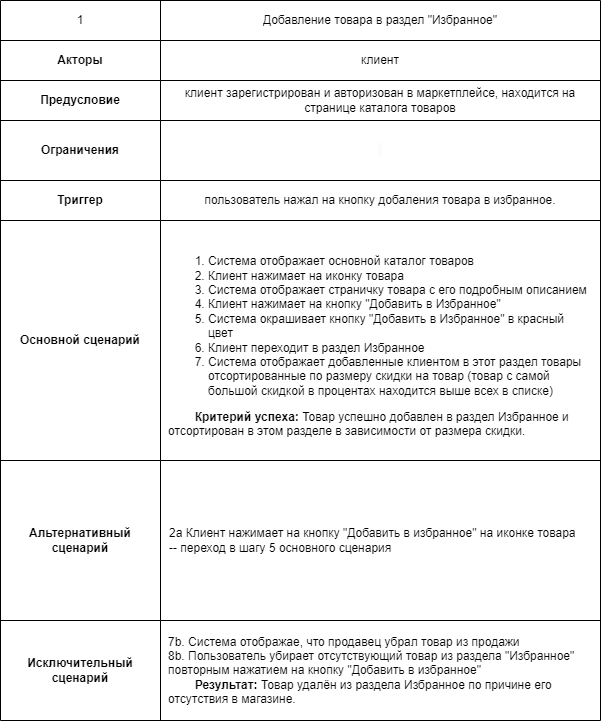

The diagram above was exported from draw.io. Its source (the exported page's mxGraphModel, read from the mxfile embedded in the PNG):
<mxGraphModel dx="1460" dy="857" grid="1" gridSize="10" guides="1" tooltips="1" connect="1" arrows="1" fold="1" page="1" pageScale="1" pageWidth="1169" pageHeight="827" math="0" shadow="0">
  <root>
    <mxCell id="0" />
    <mxCell id="1" parent="0" />
    <mxCell id="nJ9dh3jUjKxgTi1-LkrP-1" value="" style="shape=table;startSize=0;container=1;collapsible=0;childLayout=tableLayout;" vertex="1" parent="1">
      <mxGeometry x="741" y="40" width="600" height="720" as="geometry" />
    </mxCell>
    <mxCell id="nJ9dh3jUjKxgTi1-LkrP-2" value="" style="shape=tableRow;horizontal=0;startSize=0;swimlaneHead=0;swimlaneBody=0;strokeColor=inherit;top=0;left=0;bottom=0;right=0;collapsible=0;dropTarget=0;fillColor=none;points=[[0,0.5],[1,0.5]];portConstraint=eastwest;" vertex="1" parent="nJ9dh3jUjKxgTi1-LkrP-1">
      <mxGeometry width="600" height="40" as="geometry" />
    </mxCell>
    <mxCell id="nJ9dh3jUjKxgTi1-LkrP-3" value="1" style="shape=partialRectangle;html=1;whiteSpace=wrap;connectable=0;strokeColor=inherit;overflow=hidden;fillColor=none;top=0;left=0;bottom=0;right=0;pointerEvents=1;" vertex="1" parent="nJ9dh3jUjKxgTi1-LkrP-2">
      <mxGeometry width="160" height="40" as="geometry">
        <mxRectangle width="160" height="40" as="alternateBounds" />
      </mxGeometry>
    </mxCell>
    <mxCell id="nJ9dh3jUjKxgTi1-LkrP-4" value="Добавление товара в раздел &quot;Избранное&quot;" style="shape=partialRectangle;html=1;whiteSpace=wrap;connectable=0;strokeColor=inherit;overflow=hidden;fillColor=none;top=0;left=0;bottom=0;right=0;pointerEvents=1;spacingLeft=7;spacingRight=7;" vertex="1" parent="nJ9dh3jUjKxgTi1-LkrP-2">
      <mxGeometry x="160" width="440" height="40" as="geometry">
        <mxRectangle width="440" height="40" as="alternateBounds" />
      </mxGeometry>
    </mxCell>
    <mxCell id="nJ9dh3jUjKxgTi1-LkrP-5" value="" style="shape=tableRow;horizontal=0;startSize=0;swimlaneHead=0;swimlaneBody=0;strokeColor=inherit;top=0;left=0;bottom=0;right=0;collapsible=0;dropTarget=0;fillColor=none;points=[[0,0.5],[1,0.5]];portConstraint=eastwest;" vertex="1" parent="nJ9dh3jUjKxgTi1-LkrP-1">
      <mxGeometry y="40" width="600" height="40" as="geometry" />
    </mxCell>
    <mxCell id="nJ9dh3jUjKxgTi1-LkrP-6" value="&lt;b&gt;Акторы&lt;/b&gt;" style="shape=partialRectangle;html=1;whiteSpace=wrap;connectable=0;strokeColor=inherit;overflow=hidden;fillColor=none;top=0;left=0;bottom=0;right=0;pointerEvents=1;" vertex="1" parent="nJ9dh3jUjKxgTi1-LkrP-5">
      <mxGeometry width="160" height="40" as="geometry">
        <mxRectangle width="160" height="40" as="alternateBounds" />
      </mxGeometry>
    </mxCell>
    <mxCell id="nJ9dh3jUjKxgTi1-LkrP-7" value="клиент" style="shape=partialRectangle;html=1;whiteSpace=wrap;connectable=0;strokeColor=inherit;overflow=hidden;fillColor=none;top=0;left=0;bottom=0;right=0;pointerEvents=1;spacingLeft=7;spacingRight=7;" vertex="1" parent="nJ9dh3jUjKxgTi1-LkrP-5">
      <mxGeometry x="160" width="440" height="40" as="geometry">
        <mxRectangle width="440" height="40" as="alternateBounds" />
      </mxGeometry>
    </mxCell>
    <mxCell id="nJ9dh3jUjKxgTi1-LkrP-8" value="" style="shape=tableRow;horizontal=0;startSize=0;swimlaneHead=0;swimlaneBody=0;strokeColor=inherit;top=0;left=0;bottom=0;right=0;collapsible=0;dropTarget=0;fillColor=none;points=[[0,0.5],[1,0.5]];portConstraint=eastwest;" vertex="1" parent="nJ9dh3jUjKxgTi1-LkrP-1">
      <mxGeometry y="80" width="600" height="40" as="geometry" />
    </mxCell>
    <mxCell id="nJ9dh3jUjKxgTi1-LkrP-9" value="&lt;b&gt;Предусловие&lt;/b&gt;" style="shape=partialRectangle;html=1;whiteSpace=wrap;connectable=0;strokeColor=inherit;overflow=hidden;fillColor=none;top=0;left=0;bottom=0;right=0;pointerEvents=1;" vertex="1" parent="nJ9dh3jUjKxgTi1-LkrP-8">
      <mxGeometry width="160" height="40" as="geometry">
        <mxRectangle width="160" height="40" as="alternateBounds" />
      </mxGeometry>
    </mxCell>
    <mxCell id="nJ9dh3jUjKxgTi1-LkrP-10" value="клиент зарегистрирован и авторизован в маркетплейсе, находится на странице каталога товаров" style="shape=partialRectangle;html=1;whiteSpace=wrap;connectable=0;strokeColor=inherit;overflow=hidden;fillColor=none;top=0;left=0;bottom=0;right=0;pointerEvents=1;spacingLeft=7;spacingRight=7;" vertex="1" parent="nJ9dh3jUjKxgTi1-LkrP-8">
      <mxGeometry x="160" width="440" height="40" as="geometry">
        <mxRectangle width="440" height="40" as="alternateBounds" />
      </mxGeometry>
    </mxCell>
    <mxCell id="nJ9dh3jUjKxgTi1-LkrP-11" value="" style="shape=tableRow;horizontal=0;startSize=0;swimlaneHead=0;swimlaneBody=0;strokeColor=inherit;top=0;left=0;bottom=0;right=0;collapsible=0;dropTarget=0;fillColor=none;points=[[0,0.5],[1,0.5]];portConstraint=eastwest;" vertex="1" parent="nJ9dh3jUjKxgTi1-LkrP-1">
      <mxGeometry y="120" width="600" height="60" as="geometry" />
    </mxCell>
    <mxCell id="nJ9dh3jUjKxgTi1-LkrP-12" value="&lt;b&gt;Ограничения&lt;/b&gt;" style="shape=partialRectangle;html=1;whiteSpace=wrap;connectable=0;strokeColor=inherit;overflow=hidden;fillColor=none;top=0;left=0;bottom=0;right=0;pointerEvents=1;" vertex="1" parent="nJ9dh3jUjKxgTi1-LkrP-11">
      <mxGeometry width="160" height="60" as="geometry">
        <mxRectangle width="160" height="60" as="alternateBounds" />
      </mxGeometry>
    </mxCell>
    <mxCell id="nJ9dh3jUjKxgTi1-LkrP-13" value="&lt;br&gt;&lt;span style=&quot;color: rgb(0, 0, 0); font-family: Helvetica; font-size: 12px; font-style: normal; font-variant-ligatures: normal; font-variant-caps: normal; font-weight: 400; letter-spacing: normal; orphans: 2; text-align: center; text-indent: 0px; text-transform: none; widows: 2; word-spacing: 0px; -webkit-text-stroke-width: 0px; white-space: normal; background-color: rgb(251, 251, 251); text-decoration-thickness: initial; text-decoration-style: initial; text-decoration-color: initial; display: inline !important; float: none;&quot;&gt;&amp;nbsp;&lt;/span&gt;&lt;div&gt;&lt;br/&gt;&lt;/div&gt;" style="shape=partialRectangle;html=1;whiteSpace=wrap;connectable=0;strokeColor=inherit;overflow=hidden;fillColor=none;top=0;left=0;bottom=0;right=0;pointerEvents=1;spacingLeft=7;spacingRight=7;" vertex="1" parent="nJ9dh3jUjKxgTi1-LkrP-11">
      <mxGeometry x="160" width="440" height="60" as="geometry">
        <mxRectangle width="440" height="60" as="alternateBounds" />
      </mxGeometry>
    </mxCell>
    <mxCell id="nJ9dh3jUjKxgTi1-LkrP-14" value="" style="shape=tableRow;horizontal=0;startSize=0;swimlaneHead=0;swimlaneBody=0;strokeColor=inherit;top=0;left=0;bottom=0;right=0;collapsible=0;dropTarget=0;fillColor=none;points=[[0,0.5],[1,0.5]];portConstraint=eastwest;" vertex="1" parent="nJ9dh3jUjKxgTi1-LkrP-1">
      <mxGeometry y="180" width="600" height="40" as="geometry" />
    </mxCell>
    <mxCell id="nJ9dh3jUjKxgTi1-LkrP-15" value="&lt;b&gt;Триггер&lt;/b&gt;" style="shape=partialRectangle;html=1;whiteSpace=wrap;connectable=0;strokeColor=inherit;overflow=hidden;fillColor=none;top=0;left=0;bottom=0;right=0;pointerEvents=1;" vertex="1" parent="nJ9dh3jUjKxgTi1-LkrP-14">
      <mxGeometry width="160" height="40" as="geometry">
        <mxRectangle width="160" height="40" as="alternateBounds" />
      </mxGeometry>
    </mxCell>
    <mxCell id="nJ9dh3jUjKxgTi1-LkrP-16" value="пользователь нажал на кнопку добаления товара в избранное." style="shape=partialRectangle;html=1;whiteSpace=wrap;connectable=0;strokeColor=inherit;overflow=hidden;fillColor=none;top=0;left=0;bottom=0;right=0;pointerEvents=1;spacingLeft=7;spacingRight=7;" vertex="1" parent="nJ9dh3jUjKxgTi1-LkrP-14">
      <mxGeometry x="160" width="440" height="40" as="geometry">
        <mxRectangle width="440" height="40" as="alternateBounds" />
      </mxGeometry>
    </mxCell>
    <mxCell id="nJ9dh3jUjKxgTi1-LkrP-17" value="" style="shape=tableRow;horizontal=0;startSize=0;swimlaneHead=0;swimlaneBody=0;strokeColor=inherit;top=0;left=0;bottom=0;right=0;collapsible=0;dropTarget=0;fillColor=none;points=[[0,0.5],[1,0.5]];portConstraint=eastwest;" vertex="1" parent="nJ9dh3jUjKxgTi1-LkrP-1">
      <mxGeometry y="220" width="600" height="240" as="geometry" />
    </mxCell>
    <mxCell id="nJ9dh3jUjKxgTi1-LkrP-18" value="&lt;b&gt;Основной сценарий&lt;/b&gt;" style="shape=partialRectangle;html=1;whiteSpace=wrap;connectable=0;strokeColor=inherit;overflow=hidden;fillColor=none;top=0;left=0;bottom=0;right=0;pointerEvents=1;" vertex="1" parent="nJ9dh3jUjKxgTi1-LkrP-17">
      <mxGeometry width="160" height="240" as="geometry">
        <mxRectangle width="160" height="240" as="alternateBounds" />
      </mxGeometry>
    </mxCell>
    <mxCell id="nJ9dh3jUjKxgTi1-LkrP-19" value="&lt;ol&gt;&lt;li style=&quot;text-align: left;&quot;&gt;Система отображает основной каталог товаров&lt;/li&gt;&lt;li style=&quot;text-align: left;&quot;&gt;Клиент нажимает на иконку товара&lt;/li&gt;&lt;li style=&quot;text-align: left;&quot;&gt;Система отображает страничку товара с его подробным описанием&amp;nbsp;&lt;/li&gt;&lt;li style=&quot;text-align: left;&quot;&gt;Клиент нажимает на кнопку &quot;Добавить в Избранное&quot;&lt;/li&gt;&lt;li style=&quot;text-align: left;&quot;&gt;Система окрашивает кнопку &quot;Добавить в Избранное&quot; в красный цвет&lt;/li&gt;&lt;li style=&quot;text-align: left;&quot;&gt;Клиент переходит в раздел Избранное&lt;/li&gt;&lt;li style=&quot;text-align: left;&quot;&gt;Система отображает добавленные клиентом&amp;nbsp;в этот раздел товары отсортированные по размеру скидки на товар (товар с самой большой скидкой в процентах находится выше всех в списке)&lt;/li&gt;&lt;/ol&gt;&lt;div style=&quot;text-align: left;&quot;&gt;&lt;span style=&quot;white-space: pre;&quot;&gt;&#09;&lt;/span&gt;&lt;b&gt;Критерий успеха: &lt;/b&gt;Товар успешно добавлен в раздел Избранное и отсортирован в этом разделе в зависимости от размера скидки.&lt;/div&gt;" style="shape=partialRectangle;html=1;whiteSpace=wrap;connectable=0;strokeColor=inherit;overflow=hidden;fillColor=none;top=0;left=0;bottom=0;right=0;pointerEvents=1;spacingLeft=7;spacingRight=7;" vertex="1" parent="nJ9dh3jUjKxgTi1-LkrP-17">
      <mxGeometry x="160" width="440" height="240" as="geometry">
        <mxRectangle width="440" height="240" as="alternateBounds" />
      </mxGeometry>
    </mxCell>
    <mxCell id="nJ9dh3jUjKxgTi1-LkrP-20" value="" style="shape=tableRow;horizontal=0;startSize=0;swimlaneHead=0;swimlaneBody=0;strokeColor=inherit;top=0;left=0;bottom=0;right=0;collapsible=0;dropTarget=0;fillColor=none;points=[[0,0.5],[1,0.5]];portConstraint=eastwest;" vertex="1" parent="nJ9dh3jUjKxgTi1-LkrP-1">
      <mxGeometry y="460" width="600" height="160" as="geometry" />
    </mxCell>
    <mxCell id="nJ9dh3jUjKxgTi1-LkrP-21" value="&lt;b&gt;Альтернативный сценарий&lt;/b&gt;" style="shape=partialRectangle;html=1;whiteSpace=wrap;connectable=0;strokeColor=inherit;overflow=hidden;fillColor=none;top=0;left=0;bottom=0;right=0;pointerEvents=1;" vertex="1" parent="nJ9dh3jUjKxgTi1-LkrP-20">
      <mxGeometry width="160" height="160" as="geometry">
        <mxRectangle width="160" height="160" as="alternateBounds" />
      </mxGeometry>
    </mxCell>
    <mxCell id="nJ9dh3jUjKxgTi1-LkrP-22" value="&lt;div&gt;2а Клиент нажимает на кнопку &quot;Добавить в избранное&quot; на иконке товара&lt;/div&gt;&lt;div&gt;-- переход в шагу 5 основного сценария&lt;/div&gt;" style="shape=partialRectangle;html=1;whiteSpace=wrap;connectable=0;strokeColor=inherit;overflow=hidden;fillColor=none;top=0;left=0;bottom=0;right=0;pointerEvents=1;align=left;spacingLeft=7;spacingRight=7;" vertex="1" parent="nJ9dh3jUjKxgTi1-LkrP-20">
      <mxGeometry x="160" width="440" height="160" as="geometry">
        <mxRectangle width="440" height="160" as="alternateBounds" />
      </mxGeometry>
    </mxCell>
    <mxCell id="nJ9dh3jUjKxgTi1-LkrP-23" value="" style="shape=tableRow;horizontal=0;startSize=0;swimlaneHead=0;swimlaneBody=0;strokeColor=inherit;top=0;left=0;bottom=0;right=0;collapsible=0;dropTarget=0;fillColor=none;points=[[0,0.5],[1,0.5]];portConstraint=eastwest;" vertex="1" parent="nJ9dh3jUjKxgTi1-LkrP-1">
      <mxGeometry y="620" width="600" height="100" as="geometry" />
    </mxCell>
    <mxCell id="nJ9dh3jUjKxgTi1-LkrP-24" value="&lt;b&gt;Исключительный сценарий&lt;/b&gt;" style="shape=partialRectangle;html=1;whiteSpace=wrap;connectable=0;strokeColor=inherit;overflow=hidden;fillColor=none;top=0;left=0;bottom=0;right=0;pointerEvents=1;" vertex="1" parent="nJ9dh3jUjKxgTi1-LkrP-23">
      <mxGeometry width="160" height="100" as="geometry">
        <mxRectangle width="160" height="100" as="alternateBounds" />
      </mxGeometry>
    </mxCell>
    <mxCell id="nJ9dh3jUjKxgTi1-LkrP-25" value="&lt;div style=&quot;text-align: left;&quot;&gt;&lt;span style=&quot;background-color: initial;&quot;&gt;7b. Система отображае, что продавец убрал товар из продажи&lt;/span&gt;&lt;/div&gt;&lt;div style=&quot;text-align: left;&quot;&gt;8b. Пользователь убирает отсутствующий товар из раздела &quot;Избранное&quot; повторным нажатием на кнопку &quot;Добавить в избранное&quot;&lt;br&gt;&lt;/div&gt;&lt;div style=&quot;text-align: left;&quot;&gt;&lt;span style=&quot;white-space: pre;&quot;&gt;&#09;&lt;/span&gt;&lt;b&gt;Результат: &lt;/b&gt;Товар удалён из раздела Избранное по причине его отсутствия в магазине.&lt;br&gt;&lt;/div&gt;" style="shape=partialRectangle;html=1;whiteSpace=wrap;connectable=0;strokeColor=inherit;overflow=hidden;fillColor=none;top=0;left=0;bottom=0;right=0;pointerEvents=1;spacingLeft=7;spacingRight=7;" vertex="1" parent="nJ9dh3jUjKxgTi1-LkrP-23">
      <mxGeometry x="160" width="440" height="100" as="geometry">
        <mxRectangle width="440" height="100" as="alternateBounds" />
      </mxGeometry>
    </mxCell>
  </root>
</mxGraphModel>